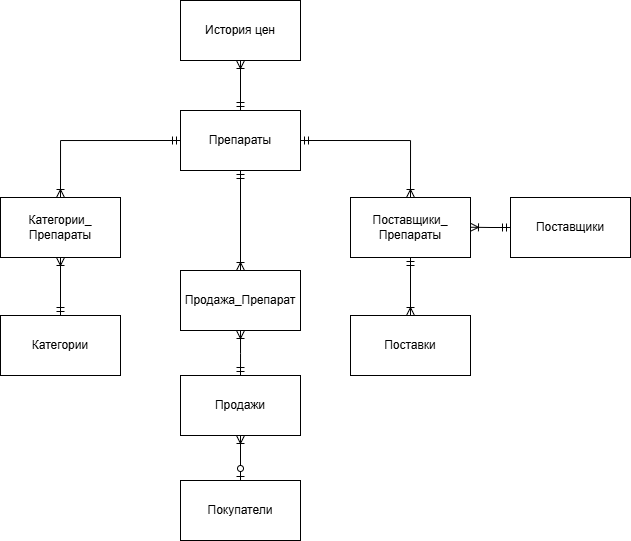

The diagram above was exported from draw.io. Its source (the exported page's mxGraphModel, read from the mxfile embedded in the PNG):
<mxGraphModel dx="1185" dy="647" grid="1" gridSize="10" guides="1" tooltips="1" connect="1" arrows="1" fold="1" page="1" pageScale="1" pageWidth="827" pageHeight="1169" math="0" shadow="0">
  <root>
    <mxCell id="0" />
    <mxCell id="1" parent="0" />
    <mxCell id="BieuoNe44dEJ2unwEdhR-2" value="Препараты" style="rounded=0;whiteSpace=wrap;html=1;" parent="1" vertex="1">
      <mxGeometry x="340" y="320" width="120" height="60" as="geometry" />
    </mxCell>
    <mxCell id="BieuoNe44dEJ2unwEdhR-3" value="Категории_&lt;div&gt;Препараты&lt;/div&gt;" style="rounded=0;whiteSpace=wrap;html=1;" parent="1" vertex="1">
      <mxGeometry x="160" y="407" width="120" height="60" as="geometry" />
    </mxCell>
    <mxCell id="BieuoNe44dEJ2unwEdhR-7" value="" style="edgeStyle=orthogonalEdgeStyle;fontSize=12;html=1;endArrow=ERoneToMany;startArrow=ERmandOne;rounded=0;entryX=0.5;entryY=0;entryDx=0;entryDy=0;exitX=0;exitY=0.5;exitDx=0;exitDy=0;" parent="1" source="BieuoNe44dEJ2unwEdhR-2" target="BieuoNe44dEJ2unwEdhR-3" edge="1">
      <mxGeometry width="100" height="100" relative="1" as="geometry">
        <mxPoint x="310" y="380" as="sourcePoint" />
        <mxPoint x="420" y="470" as="targetPoint" />
      </mxGeometry>
    </mxCell>
    <mxCell id="BieuoNe44dEJ2unwEdhR-8" value="Поставщики_&lt;div&gt;Препараты&lt;/div&gt;" style="rounded=0;whiteSpace=wrap;html=1;" parent="1" vertex="1">
      <mxGeometry x="510" y="407" width="120" height="60" as="geometry" />
    </mxCell>
    <mxCell id="BieuoNe44dEJ2unwEdhR-10" value="Продажа_Препарат" style="rounded=0;whiteSpace=wrap;html=1;" parent="1" vertex="1">
      <mxGeometry x="340" y="480" width="120" height="60" as="geometry" />
    </mxCell>
    <mxCell id="BieuoNe44dEJ2unwEdhR-11" value="Продажи" style="rounded=0;whiteSpace=wrap;html=1;" parent="1" vertex="1">
      <mxGeometry x="340" y="585" width="120" height="60" as="geometry" />
    </mxCell>
    <mxCell id="BieuoNe44dEJ2unwEdhR-12" value="Покупатели" style="rounded=0;whiteSpace=wrap;html=1;" parent="1" vertex="1">
      <mxGeometry x="340" y="690" width="120" height="60" as="geometry" />
    </mxCell>
    <mxCell id="BieuoNe44dEJ2unwEdhR-15" value="" style="fontSize=12;html=1;endArrow=ERoneToMany;startArrow=ERzeroToOne;rounded=0;exitX=0.5;exitY=0;exitDx=0;exitDy=0;entryX=0.5;entryY=1;entryDx=0;entryDy=0;" parent="1" source="BieuoNe44dEJ2unwEdhR-12" target="BieuoNe44dEJ2unwEdhR-11" edge="1">
      <mxGeometry width="100" height="100" relative="1" as="geometry">
        <mxPoint x="290" y="550" as="sourcePoint" />
        <mxPoint x="390" y="450" as="targetPoint" />
      </mxGeometry>
    </mxCell>
    <mxCell id="BieuoNe44dEJ2unwEdhR-18" value="История цен" style="rounded=0;whiteSpace=wrap;html=1;" parent="1" vertex="1">
      <mxGeometry x="340" y="210" width="120" height="60" as="geometry" />
    </mxCell>
    <mxCell id="BieuoNe44dEJ2unwEdhR-19" value="" style="edgeStyle=orthogonalEdgeStyle;fontSize=12;html=1;endArrow=ERoneToMany;startArrow=ERmandOne;rounded=0;entryX=0.5;entryY=1;entryDx=0;entryDy=0;exitX=0.5;exitY=0;exitDx=0;exitDy=0;" parent="1" source="BieuoNe44dEJ2unwEdhR-2" target="BieuoNe44dEJ2unwEdhR-18" edge="1">
      <mxGeometry width="100" height="100" relative="1" as="geometry">
        <mxPoint x="470" y="360" as="sourcePoint" />
        <mxPoint x="600" y="417" as="targetPoint" />
      </mxGeometry>
    </mxCell>
    <mxCell id="BieuoNe44dEJ2unwEdhR-20" value="Поставщики" style="rounded=0;whiteSpace=wrap;html=1;" parent="1" vertex="1">
      <mxGeometry x="670" y="407" width="120" height="60" as="geometry" />
    </mxCell>
    <mxCell id="BieuoNe44dEJ2unwEdhR-25" value="Поставки" style="rounded=0;whiteSpace=wrap;html=1;" parent="1" vertex="1">
      <mxGeometry x="510" y="525" width="120" height="60" as="geometry" />
    </mxCell>
    <mxCell id="BieuoNe44dEJ2unwEdhR-29" value="" style="fontSize=12;html=1;endArrow=ERoneToMany;startArrow=ERmandOne;rounded=0;entryX=0.5;entryY=0;entryDx=0;entryDy=0;exitX=0.5;exitY=1;exitDx=0;exitDy=0;edgeStyle=orthogonalEdgeStyle;" parent="1" source="BieuoNe44dEJ2unwEdhR-8" target="BieuoNe44dEJ2unwEdhR-25" edge="1">
      <mxGeometry width="100" height="100" relative="1" as="geometry">
        <mxPoint x="600" y="595" as="sourcePoint" />
        <mxPoint x="600" y="630" as="targetPoint" />
      </mxGeometry>
    </mxCell>
    <mxCell id="BieuoNe44dEJ2unwEdhR-30" value="" style="fontSize=12;html=1;endArrow=ERoneToMany;startArrow=ERmandOne;rounded=0;entryX=0.5;entryY=0;entryDx=0;entryDy=0;exitX=0.5;exitY=1;exitDx=0;exitDy=0;edgeStyle=orthogonalEdgeStyle;" parent="1" source="BieuoNe44dEJ2unwEdhR-2" target="BieuoNe44dEJ2unwEdhR-10" edge="1">
      <mxGeometry width="100" height="100" relative="1" as="geometry">
        <mxPoint x="470" y="375" as="sourcePoint" />
        <mxPoint x="540" y="565" as="targetPoint" />
      </mxGeometry>
    </mxCell>
    <mxCell id="BieuoNe44dEJ2unwEdhR-31" value="" style="fontSize=12;html=1;endArrow=ERoneToMany;startArrow=ERmandOne;rounded=0;exitX=0.5;exitY=0;exitDx=0;exitDy=0;edgeStyle=orthogonalEdgeStyle;" parent="1" source="BieuoNe44dEJ2unwEdhR-11" edge="1">
      <mxGeometry width="100" height="100" relative="1" as="geometry">
        <mxPoint x="410" y="390" as="sourcePoint" />
        <mxPoint x="400" y="540" as="targetPoint" />
      </mxGeometry>
    </mxCell>
    <mxCell id="BieuoNe44dEJ2unwEdhR-32" value="" style="fontSize=12;html=1;endArrow=ERoneToMany;startArrow=ERmandOne;rounded=0;entryX=0.5;entryY=0;entryDx=0;entryDy=0;exitX=1;exitY=0.5;exitDx=0;exitDy=0;edgeStyle=orthogonalEdgeStyle;" parent="1" source="BieuoNe44dEJ2unwEdhR-2" target="BieuoNe44dEJ2unwEdhR-8" edge="1">
      <mxGeometry width="100" height="100" relative="1" as="geometry">
        <mxPoint x="470" y="375" as="sourcePoint" />
        <mxPoint x="540" y="565" as="targetPoint" />
      </mxGeometry>
    </mxCell>
    <mxCell id="BieuoNe44dEJ2unwEdhR-33" value="" style="fontSize=12;html=1;endArrow=ERoneToMany;startArrow=ERmandOne;rounded=0;exitX=0;exitY=0.5;exitDx=0;exitDy=0;edgeStyle=orthogonalEdgeStyle;" parent="1" source="BieuoNe44dEJ2unwEdhR-20" edge="1">
      <mxGeometry width="100" height="100" relative="1" as="geometry">
        <mxPoint x="670.3599999999999" y="436.82000000000005" as="sourcePoint" />
        <mxPoint x="630" y="436.74" as="targetPoint" />
      </mxGeometry>
    </mxCell>
    <mxCell id="fmaoh9dJJp1Jr4Wv1L84-1" value="Категории" style="rounded=0;whiteSpace=wrap;html=1;" vertex="1" parent="1">
      <mxGeometry x="160" y="525" width="120" height="60" as="geometry" />
    </mxCell>
    <mxCell id="fmaoh9dJJp1Jr4Wv1L84-2" value="" style="edgeStyle=orthogonalEdgeStyle;fontSize=12;html=1;endArrow=ERoneToMany;startArrow=ERmandOne;rounded=0;entryX=0.5;entryY=1;entryDx=0;entryDy=0;exitX=0.5;exitY=0;exitDx=0;exitDy=0;" edge="1" parent="1" source="fmaoh9dJJp1Jr4Wv1L84-1" target="BieuoNe44dEJ2unwEdhR-3">
      <mxGeometry width="100" height="100" relative="1" as="geometry">
        <mxPoint x="350" y="360" as="sourcePoint" />
        <mxPoint x="230" y="417" as="targetPoint" />
      </mxGeometry>
    </mxCell>
  </root>
</mxGraphModel>